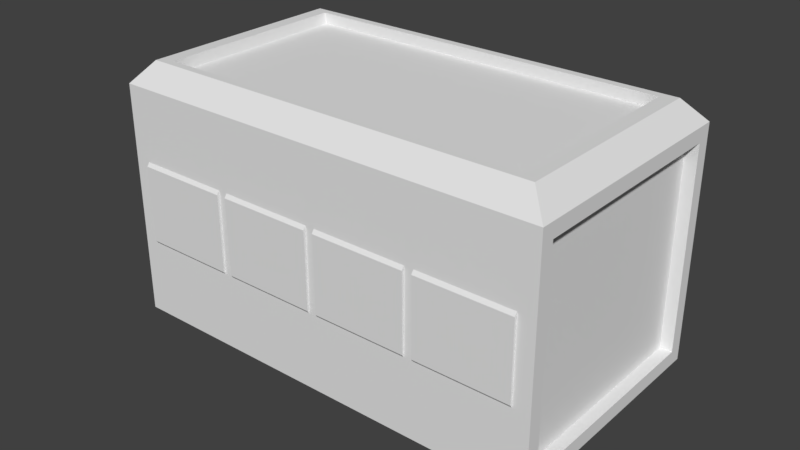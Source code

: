 # Source: holder.blend  (saved by Blender 2.79.0; exported with 4.5.12 LTS)
import bpy
from mathutils import Matrix  # noqa: F401  (used for matrix-valued properties, if any)

bpy.ops.wm.read_factory_settings(use_empty=True)
scene = bpy.context.scene
scene.name = 'Scene'

# ---- collections
col_collection_1 = bpy.data.collections.new('Collection 1'); scene.collection.children.link(col_collection_1)

# ---- world
world_world = bpy.data.worlds.new('World'); scene.world = world_world
world_world.color = (0.05088, 0.05088, 0.05088)
world_world.use_sun_shadow = False
world_world.sun_shadow_jitter_overblur = 0.0
world_world.cycles.sampling_method = 'MANUAL'

# ---- meshes
me_cube_001 = bpy.data.meshes.new('Cube.001')
me_cube_001.from_pydata([(-0.8492, -0.7984, 0.9555), (-0.9444, -0.8895, 0.7698), (-0.9444, 0.8895, 0.7698), (-0.8492, 0.7984, 0.9555), (0.9444, -0.8895, 0.7698), (0.8403, -0.7984, 0.9555), (0.8403, 0.7984, 0.9555), (0.9444, 0.8895, 0.7698), (-0.9444, -0.8895, -0.8119), (-0.8547, -0.7984, -0.9809), (-0.8547, 0.7984, -0.9809), (-0.9444, 0.8895, -0.8119), (0.8547, -0.7984, -0.9809), (0.9444, -0.8895, -0.8119), (0.9444, 0.8895, -0.8119), (0.8547, 0.7984, -0.9809), (-0.9365, 0.8872, 0.8152), (-1.0, -1.0, 0.8798), (1.0, -1.0, 0.8798), (0.9365, 0.8872, 0.8152), (-1.0, -1.0, -0.9218), (-0.9365, 0.8872, -0.8573), (0.9365, 0.8872, -0.8573), (1.0, -1.0, -0.9218), (-1.0, 0.8886, 0.7683), (-1.0, -0.8886, 0.7683), (1.0, -0.8886, 0.7683), (1.0, 0.8886, 0.7683), (-1.0, -0.8886, -0.8104), (-1.0, 0.8886, -0.8104), (1.0, 0.8886, -0.8104), (1.0, -0.8886, -0.8104), (-0.9171, -0.8546, 1.043), (-0.9171, 0.8546, 1.043), (0.9087, 0.8546, 1.043), (0.9087, -0.8546, 1.043), (-0.9218, 0.8546, -1.06), (-0.9218, -0.8546, -1.06), (0.9218, -0.8546, -1.06), (0.9218, 0.8546, -1.06), (-0.8528, -0.7903, 1.043), (-0.8528, 0.7903, 1.043), (0.8444, 0.7903, 1.043), (0.8444, -0.7903, 1.043), (-0.8575, 0.7903, -1.06), (-0.8575, -0.7903, -1.06), (0.8575, -0.7903, -1.06), (0.8575, 0.7903, -1.06), (1.0, 1.0, -0.9218), (-1.0, 1.0, -0.9218), (1.0, 1.0, 0.8798), (-1.0, 1.0, 0.8798), (0.937, 1.0, -0.8588), (-0.937, 1.0, -0.8588), (0.937, 1.0, 0.8167), (-0.937, 1.0, 0.8167)], [], [(6, 3, 0, 5), (36, 49, 48, 39), (38, 23, 20, 37), (14, 7, 4, 13), (32, 33, 51, 17), (34, 35, 18, 50), (8, 1, 2, 11), (50, 51, 33, 34), (17, 18, 35, 32), (36, 37, 20, 49), (38, 39, 48, 23), (10, 15, 12, 9), (20, 23, 18, 17), (22, 21, 16, 19), (24, 25, 17, 51), (26, 27, 50, 18), (28, 29, 49, 20), (30, 31, 23, 48), (31, 26, 18, 23), (25, 28, 20, 17), (29, 24, 51, 49), (27, 30, 48, 50), (2, 1, 25, 24), (4, 7, 27, 26), (8, 11, 29, 28), (14, 13, 31, 30), (13, 4, 26, 31), (1, 8, 28, 25), (11, 2, 24, 29), (7, 14, 30, 27), (40, 41, 33, 32), (42, 43, 35, 34), (43, 40, 32, 35), (41, 42, 34, 33), (44, 45, 37, 36), (46, 47, 39, 38), (47, 44, 36, 39), (45, 46, 38, 37), (0, 3, 41, 40), (6, 5, 43, 42), (5, 0, 40, 43), (3, 6, 42, 41), (10, 9, 45, 44), (12, 15, 47, 46), (15, 10, 44, 47), (9, 12, 46, 45), (53, 52, 48, 49), (54, 55, 51, 50), (55, 53, 49, 51), (52, 54, 50, 48), (21, 22, 52, 53), (19, 16, 55, 54), (16, 21, 53, 55), (22, 19, 54, 52)])
_uv = me_cube_001.uv_layers.new(name='UVMap')
_uv.uv.foreach_set('vector', [0.9977, 0.9964, 0.0008564, 0.9964, 0.0008563, -0.005591, 0.9977, -0.005591, 0.398, 0.9809, 0.3748, 1.0, 0.3748, 0.5125, 0.398, 0.5316, 0.715, 0.5316, 0.7457, 0.5125, 0.7457, 1.0, 0.715, 0.9809, 0.9942, -0.003017, 0.9942, 0.9946, 0.003615, 0.9946, 0.003614, -0.003017, 0.7224, 0.5125, 0.4021, 0.5125, 0.3748, 0.473, 0.7496, 0.473, 0.3476, 0.5125, 0.02726, 0.5125, 8.937e-08, 0.4729, 0.3748, 0.4729, 0.003172, 1.003, 0.003172, 0.004776, 0.9989, 0.004776, 0.9989, 1.003, 0.3344, 1.0, 0.3344, 0.5125, 0.3684, 0.5327, 0.3684, 0.9777, 1.0, 0.5125, 1.0, 1.0, 0.9591, 0.9777, 0.9591, 0.5327, 0.4021, 5.811e-08, 0.7224, 0.0, 0.7496, 0.03387, 0.3748, 0.03387, 0.02726, 8.717e-08, 0.3476, 0.0, 0.3748, 0.03375, 0.0, 0.03375, 0.9968, 1.003, -0.0008924, 1.003, -0.0008924, 0.005947, 0.9968, 0.005947, 9.489e-05, 9.498e-05, 0.9999, 9.489e-05, 0.9999, 0.9007, 9.513e-05, 0.9007, 1.004, 1.009, 0.0008555, 1.009, 0.0008555, -0.0004066, 1.004, -0.0004066, 0.3957, 0.4458, 0.7288, 0.4458, 0.7496, 0.473, 0.3748, 0.473, 0.02088, 0.4457, 0.3539, 0.4457, 0.3748, 0.4729, 8.937e-08, 0.4729, 0.7288, 0.06102, 0.3957, 0.06102, 0.3748, 0.03387, 0.7496, 0.03387, 0.3539, 0.0609, 0.02088, 0.0609, 0.0, 0.03375, 0.3748, 0.03375, 0.02088, 0.0609, 0.02088, 0.4457, 8.937e-08, 0.4729, 0.0, 0.03375, 0.7288, 0.4458, 0.7288, 0.06102, 0.7496, 0.03387, 0.7496, 0.473, 0.3957, 0.06102, 0.3957, 0.4458, 0.3748, 0.473, 0.3748, 0.03387, 0.3539, 0.4457, 0.3539, 0.0609, 0.3748, 0.03375, 0.3748, 0.4729, 0.0, 0.0, 0.0, 0.0, 0.0, 0.0, 0.0, 0.0, 0.0, 0.0, 0.0, 0.0, 0.0, 0.0, 0.0, 0.0, 0.0, 0.0, 0.0, 0.0, 0.0, 0.0, 0.0, 0.0, 0.0, 0.0, 0.0, 0.0, 0.0, 0.0, 0.0, 0.0, 0.0, 0.0, 0.0, 0.0, 0.0, 0.0, 0.0, 0.0, 0.0, 0.0, 0.0, 0.0, 0.0, 0.0, 0.0, 0.0, 0.0, 0.0, 0.0, 0.0, 0.0, 0.0, 0.0, 0.0, 0.0, 0.0, 0.0, 0.0, 0.0, 0.0, 0.0, 0.0, 0.9511, 0.5484, 0.7537, 0.5484, 0.7457, 0.5327, 0.9591, 0.5327, 0.7537, 0.9621, 0.9511, 0.9621, 0.9591, 0.9777, 0.7457, 0.9777, 0.9511, 0.9621, 0.9511, 0.5484, 0.9591, 0.5327, 0.9591, 0.9777, 0.7537, 0.5484, 0.7537, 0.9621, 0.7457, 0.9777, 0.7457, 0.5327, 0.41, 0.9653, 0.7031, 0.9653, 0.715, 0.9809, 0.398, 0.9809, 0.7031, 0.5472, 0.41, 0.5472, 0.398, 0.5316, 0.715, 0.5316, 0.41, 0.5472, 0.41, 0.9653, 0.398, 0.9809, 0.398, 0.5316, 0.7031, 0.9653, 0.7031, 0.5472, 0.715, 0.5316, 0.715, 0.9809, 0.0, 0.0, 0.0, 0.0, 0.0, 0.0, 0.0, 0.0, 0.0, 0.0, 0.0, 0.0, 0.0, 0.0, 0.0, 0.0, 0.0, 0.0, 0.0, 0.0, 0.0, 0.0, 0.0, 0.0, 0.0, 0.0, 0.0, 0.0, 0.0, 0.0, 0.0, 0.0, 0.0, 0.0, 0.0, 0.0, 0.0, 0.0, 0.0, 0.0, 0.0, 0.0, 0.0, 0.0, 0.0, 0.0, 0.0, 0.0, 0.0, 0.0, 0.0, 0.0, 0.0, 0.0, 0.0, 0.0, 0.0, 0.0, 0.0, 0.0, 0.0, 0.0, 0.0, 0.0, 0.0117, 0.5279, 0.0117, 0.9846, 0.0, 1.0, 2.234e-08, 0.5125, 0.3227, 0.9846, 0.3227, 0.5279, 0.3344, 0.5125, 0.3344, 1.0, 0.3227, 0.5279, 0.0117, 0.5279, 2.234e-08, 0.5125, 0.3344, 0.5125, 0.0117, 0.9846, 0.3227, 0.9846, 0.3344, 1.0, 0.0, 1.0, 0.0, 0.0, 0.0, 0.0, 0.0, 0.0, 0.0, 0.0, 0.0, 0.0, 0.0, 0.0, 0.0, 0.0, 0.0, 0.0, 0.0, 0.0, 0.0, 0.0, 0.0, 0.0, 0.0, 0.0, 0.0, 0.0, 0.0, 0.0, 0.0, 0.0, 0.0, 0.0])
me_cube_001.use_remesh_preserve_volume = False
me_cube_001.use_remesh_preserve_attributes = False
me_cube_001.use_mirror_vertex_groups = False
me_cube_001.update()
me_cylinder_007 = bpy.data.meshes.new('Cylinder.007')
me_cylinder_007.from_pydata([(-2.384e-07, -0.4352, 1.0), (-2.384e-07, -0.4352, -1.0), (0.5128, -0.3521, 1.0), (0.5128, -0.3521, -1.0), (0.8298, -0.1345, 1.0), (0.8298, -0.1345, -1.0), (0.8298, 0.1345, 1.0), (0.8298, 0.1345, -1.0), (0.5128, 0.3521, 1.0), (0.5128, 0.3521, -1.0), (-2.384e-07, 0.4352, 1.0), (-4.768e-07, 0.4352, -1.0), (-0.5128, 0.3521, 1.0), (-0.5128, 0.3521, -1.0), (-0.8298, 0.1345, 1.0), (-0.8298, 0.1345, -1.0), (-0.8298, -0.1345, 1.0), (-0.8298, -0.1345, -1.0), (-0.5128, -0.3521, 1.0), (-0.5128, -0.3521, -1.0)], [], [(0, 1, 3, 2), (2, 3, 5, 4), (4, 5, 7, 6), (6, 7, 9, 8), (8, 9, 11, 10), (10, 11, 13, 12), (12, 13, 15, 14), (14, 15, 17, 16), (3, 1, 19, 17, 15, 13, 11, 9, 7, 5), (16, 17, 19, 18), (18, 19, 1, 0), (0, 2, 4, 6, 8, 10, 12, 14, 16, 18)])
_uv = me_cylinder_007.uv_layers.new(name='UVMap')
_uv.uv.foreach_set('vector', [1.001, 0.4859, 0.7967, 0.4859, 0.7967, 0.004497, 1.001, 0.004496, 0.795, 0.5267, 0.589, 0.5267, 0.589, -0.01324, 0.795, -0.01324, 0.5818, 0.49, 0.3985, 0.49, 0.3985, 0.03125, 0.5818, 0.03125, 0.396, 0.4852, 0.2046, 0.4852, 0.2046, 0.005137, 0.396, 0.005139, 0.2033, 0.4841, -0.01426, 0.4841, -0.01426, 0.006232, 0.2033, 0.006232, 0.9867, 0.9841, 0.7731, 0.9841, 0.7731, 0.5564, 0.9867, 0.5564, 0.7942, 0.9727, 0.5773, 0.9727, 0.5773, 0.5524, 0.7942, 0.5524, 0.6052, 0.9628, 0.3752, 0.9628, 0.3752, 0.5546, 0.6052, 0.5546, 0.0, 0.0, 0.0, 0.0, 0.0, 0.0, 0.0, 0.0, 0.0, 0.0, 0.0, 0.0, 0.0, 0.0, 0.0, 0.0, 0.0, 0.0, 0.0, 0.0, 0.3883, 0.9591, 0.2071, 0.9591, 0.2071, 0.5428, 0.3883, 0.5428, 0.2024, 0.9803, 0.004481, 0.9803, 0.004481, 0.5371, 0.2024, 0.5371, 0.0, 0.0, 0.0, 0.0, 0.0, 0.0, 0.0, 0.0, 0.0, 0.0, 0.0, 0.0, 0.0, 0.0, 0.0, 0.0, 0.0, 0.0, 0.0, 0.0])
me_cylinder_007.use_remesh_preserve_volume = False
me_cylinder_007.use_remesh_preserve_attributes = False
me_cylinder_007.use_mirror_vertex_groups = False
me_cylinder_007.update()
me_cylinder_006 = bpy.data.meshes.new('Cylinder.006')
me_cylinder_006.from_pydata([(-2.384e-07, -0.4352, 1.0), (-2.384e-07, -0.4352, -1.0), (0.5128, -0.3521, 1.0), (0.5128, -0.3521, -1.0), (0.8298, -0.1345, 1.0), (0.8298, -0.1345, -1.0), (0.8298, 0.1345, 1.0), (0.8298, 0.1345, -1.0), (0.5128, 0.3521, 1.0), (0.5128, 0.3521, -1.0), (-2.384e-07, 0.4352, 1.0), (-4.768e-07, 0.4352, -1.0), (-0.5128, 0.3521, 1.0), (-0.5128, 0.3521, -1.0), (-0.8298, 0.1345, 1.0), (-0.8298, 0.1345, -1.0), (-0.8298, -0.1345, 1.0), (-0.8298, -0.1345, -1.0), (-0.5128, -0.3521, 1.0), (-0.5128, -0.3521, -1.0)], [], [(0, 1, 3, 2), (2, 3, 5, 4), (4, 5, 7, 6), (6, 7, 9, 8), (8, 9, 11, 10), (10, 11, 13, 12), (12, 13, 15, 14), (14, 15, 17, 16), (3, 1, 19, 17, 15, 13, 11, 9, 7, 5), (16, 17, 19, 18), (18, 19, 1, 0), (0, 2, 4, 6, 8, 10, 12, 14, 16, 18)])
_uv = me_cylinder_006.uv_layers.new(name='UVMap')
_uv.uv.foreach_set('vector', [1.001, 0.4859, 0.7967, 0.4859, 0.7967, 0.004497, 1.001, 0.004496, 0.795, 0.5267, 0.589, 0.5267, 0.589, -0.01324, 0.795, -0.01324, 0.5818, 0.49, 0.3985, 0.49, 0.3985, 0.03125, 0.5818, 0.03125, 0.396, 0.4852, 0.2046, 0.4852, 0.2046, 0.005137, 0.396, 0.005139, 0.2033, 0.4841, -0.01426, 0.4841, -0.01426, 0.006232, 0.2033, 0.006232, 0.9867, 0.9841, 0.7731, 0.9841, 0.7731, 0.5564, 0.9867, 0.5564, 0.7942, 0.9727, 0.5773, 0.9727, 0.5773, 0.5524, 0.7942, 0.5524, 0.6052, 0.9628, 0.3752, 0.9628, 0.3752, 0.5546, 0.6052, 0.5546, 0.0, 0.0, 0.0, 0.0, 0.0, 0.0, 0.0, 0.0, 0.0, 0.0, 0.0, 0.0, 0.0, 0.0, 0.0, 0.0, 0.0, 0.0, 0.0, 0.0, 0.3883, 0.9591, 0.2071, 0.9591, 0.2071, 0.5428, 0.3883, 0.5428, 0.2024, 0.9803, 0.004481, 0.9803, 0.004481, 0.5371, 0.2024, 0.5371, 0.0, 0.0, 0.0, 0.0, 0.0, 0.0, 0.0, 0.0, 0.0, 0.0, 0.0, 0.0, 0.0, 0.0, 0.0, 0.0, 0.0, 0.0, 0.0, 0.0])
me_cylinder_006.use_remesh_preserve_volume = False
me_cylinder_006.use_remesh_preserve_attributes = False
me_cylinder_006.use_mirror_vertex_groups = False
me_cylinder_006.update()
me_cylinder_005 = bpy.data.meshes.new('Cylinder.005')
me_cylinder_005.from_pydata([(-2.384e-07, -0.4352, 1.0), (-2.384e-07, -0.4352, -1.0), (0.5128, -0.3521, 1.0), (0.5128, -0.3521, -1.0), (0.8298, -0.1345, 1.0), (0.8298, -0.1345, -1.0), (0.8298, 0.1345, 1.0), (0.8298, 0.1345, -1.0), (0.5128, 0.3521, 1.0), (0.5128, 0.3521, -1.0), (-2.384e-07, 0.4352, 1.0), (-4.768e-07, 0.4352, -1.0), (-0.5128, 0.3521, 1.0), (-0.5128, 0.3521, -1.0), (-0.8298, 0.1345, 1.0), (-0.8298, 0.1345, -1.0), (-0.8298, -0.1345, 1.0), (-0.8298, -0.1345, -1.0), (-0.5128, -0.3521, 1.0), (-0.5128, -0.3521, -1.0)], [], [(0, 1, 3, 2), (2, 3, 5, 4), (4, 5, 7, 6), (6, 7, 9, 8), (8, 9, 11, 10), (10, 11, 13, 12), (12, 13, 15, 14), (14, 15, 17, 16), (3, 1, 19, 17, 15, 13, 11, 9, 7, 5), (16, 17, 19, 18), (18, 19, 1, 0), (0, 2, 4, 6, 8, 10, 12, 14, 16, 18)])
_uv = me_cylinder_005.uv_layers.new(name='UVMap')
_uv.uv.foreach_set('vector', [1.001, 0.4859, 0.7967, 0.4859, 0.7967, 0.004497, 1.001, 0.004496, 0.795, 0.5267, 0.589, 0.5267, 0.589, -0.01324, 0.795, -0.01324, 0.5818, 0.49, 0.3985, 0.49, 0.3985, 0.03125, 0.5818, 0.03125, 0.396, 0.4852, 0.2046, 0.4852, 0.2046, 0.005137, 0.396, 0.005139, 0.2033, 0.4841, -0.01426, 0.4841, -0.01426, 0.006232, 0.2033, 0.006232, 0.9867, 0.9841, 0.7731, 0.9841, 0.7731, 0.5564, 0.9867, 0.5564, 0.7942, 0.9727, 0.5773, 0.9727, 0.5773, 0.5524, 0.7942, 0.5524, 0.6052, 0.9628, 0.3752, 0.9628, 0.3752, 0.5546, 0.6052, 0.5546, 0.0, 0.0, 0.0, 0.0, 0.0, 0.0, 0.0, 0.0, 0.0, 0.0, 0.0, 0.0, 0.0, 0.0, 0.0, 0.0, 0.0, 0.0, 0.0, 0.0, 0.3883, 0.9591, 0.2071, 0.9591, 0.2071, 0.5428, 0.3883, 0.5428, 0.2024, 0.9803, 0.004481, 0.9803, 0.004481, 0.5371, 0.2024, 0.5371, 0.0, 0.0, 0.0, 0.0, 0.0, 0.0, 0.0, 0.0, 0.0, 0.0, 0.0, 0.0, 0.0, 0.0, 0.0, 0.0, 0.0, 0.0, 0.0, 0.0])
me_cylinder_005.use_remesh_preserve_volume = False
me_cylinder_005.use_remesh_preserve_attributes = False
me_cylinder_005.use_mirror_vertex_groups = False
me_cylinder_005.update()
me_cylinder_002 = bpy.data.meshes.new('Cylinder.002')
me_cylinder_002.from_pydata([(-2.384e-07, -0.4352, 1.0), (-2.384e-07, -0.4352, -1.0), (0.5128, -0.3521, 1.0), (0.5128, -0.3521, -1.0), (0.8298, -0.1345, 1.0), (0.8298, -0.1345, -1.0), (0.8298, 0.1345, 1.0), (0.8298, 0.1345, -1.0), (0.5128, 0.3521, 1.0), (0.5128, 0.3521, -1.0), (-2.384e-07, 0.4352, 1.0), (-4.768e-07, 0.4352, -1.0), (-0.5128, 0.3521, 1.0), (-0.5128, 0.3521, -1.0), (-0.8298, 0.1345, 1.0), (-0.8298, 0.1345, -1.0), (-0.8298, -0.1345, 1.0), (-0.8298, -0.1345, -1.0), (-0.5128, -0.3521, 1.0), (-0.5128, -0.3521, -1.0)], [], [(0, 1, 3, 2), (2, 3, 5, 4), (4, 5, 7, 6), (6, 7, 9, 8), (8, 9, 11, 10), (10, 11, 13, 12), (12, 13, 15, 14), (14, 15, 17, 16), (3, 1, 19, 17, 15, 13, 11, 9, 7, 5), (16, 17, 19, 18), (18, 19, 1, 0), (0, 2, 4, 6, 8, 10, 12, 14, 16, 18)])
_uv = me_cylinder_002.uv_layers.new(name='UVMap')
_uv.uv.foreach_set('vector', [1.001, 0.4859, 0.7967, 0.4859, 0.7967, 0.004497, 1.001, 0.004496, 0.795, 0.5267, 0.589, 0.5267, 0.589, -0.01324, 0.795, -0.01324, 0.5818, 0.49, 0.3985, 0.49, 0.3985, 0.03125, 0.5818, 0.03125, 0.396, 0.4852, 0.2046, 0.4852, 0.2046, 0.005137, 0.396, 0.005139, 0.2033, 0.4841, -0.01426, 0.4841, -0.01426, 0.006232, 0.2033, 0.006232, 0.9867, 0.9841, 0.7731, 0.9841, 0.7731, 0.5564, 0.9867, 0.5564, 0.7942, 0.9727, 0.5773, 0.9727, 0.5773, 0.5524, 0.7942, 0.5524, 0.6052, 0.9628, 0.3752, 0.9628, 0.3752, 0.5546, 0.6052, 0.5546, 0.0, 0.0, 0.0, 0.0, 0.0, 0.0, 0.0, 0.0, 0.0, 0.0, 0.0, 0.0, 0.0, 0.0, 0.0, 0.0, 0.0, 0.0, 0.0, 0.0, 0.3883, 0.9591, 0.2071, 0.9591, 0.2071, 0.5428, 0.3883, 0.5428, 0.2024, 0.9803, 0.004481, 0.9803, 0.004481, 0.5371, 0.2024, 0.5371, 0.0, 0.0, 0.0, 0.0, 0.0, 0.0, 0.0, 0.0, 0.0, 0.0, 0.0, 0.0, 0.0, 0.0, 0.0, 0.0, 0.0, 0.0, 0.0, 0.0])
me_cylinder_002.use_remesh_preserve_volume = False
me_cylinder_002.use_remesh_preserve_attributes = False
me_cylinder_002.use_mirror_vertex_groups = False
me_cylinder_002.update()

# ---- objects
ob_cube = bpy.data.objects.new('Cube', me_cube_001)
ob_cylinder_003 = bpy.data.objects.new('Cylinder.003', me_cylinder_007)
ob_cylinder_002 = bpy.data.objects.new('Cylinder.002', me_cylinder_006)
ob_cylinder_000 = bpy.data.objects.new('Cylinder.000', me_cylinder_005)
ob_cylinder_001 = bpy.data.objects.new('Cylinder.001', me_cylinder_002)

# ---- transforms, parenting, visibility, modifiers, constraints
ob_cube.location = (0.009607, 0.03924, -0.01291)
ob_cube.scale = (0.9025, 0.5071, 0.5308)
ob_cube.lineart.crease_threshold = 0.0
ob_cylinder_003.location = (0.2215, 0.0007119, -0.01824)
ob_cylinder_003.rotation_euler = (1.571, -5.028, 1.571)
ob_cylinder_003.scale = (0.5881, 1.152, 0.194)
ob_cylinder_003.lineart.crease_threshold = 0.0
ob_cylinder_002.location = (-0.2052, 0.0007119, -0.01824)
ob_cylinder_002.rotation_euler = (1.571, -5.028, 1.571)
ob_cylinder_002.scale = (0.5881, 1.152, 0.194)
ob_cylinder_002.lineart.crease_threshold = 0.0
ob_cylinder_000.location = (-0.6319, 0.0007119, -0.01824)
ob_cylinder_000.rotation_euler = (1.571, -5.028, 1.571)
ob_cylinder_000.scale = (0.5881, 1.152, 0.194)
ob_cylinder_000.lineart.crease_threshold = 0.0
ob_cylinder_001.location = (0.6482, 0.0007119, -0.01824)
ob_cylinder_001.rotation_euler = (1.571, -5.028, 1.571)
ob_cylinder_001.scale = (0.5881, 1.152, 0.194)
ob_cylinder_001.lineart.crease_threshold = 0.0

# ---- collection membership
col_collection_1.objects.link(ob_cube)
col_collection_1.objects.link(ob_cylinder_003)
col_collection_1.objects.link(ob_cylinder_002)
col_collection_1.objects.link(ob_cylinder_000)
col_collection_1.objects.link(ob_cylinder_001)

# ---- scene / render settings (as saved in the file)
scene.frame_start = 1; scene.frame_end = 250; scene.frame_set(1)
scene.render.engine = 'BLENDER_EEVEE_NEXT'
scene.render.resolution_percentage = 50
scene.render.dither_intensity = 0.0
scene.cycles.use_denoising = False
scene.cycles.samples = 128
scene.cycles.sampling_pattern = 'TABULATED_SOBOL'
scene.cycles.use_adaptive_sampling = False
scene.cycles.use_light_tree = False
scene.cycles.blur_glossy = 0.0
scene.cycles.sample_clamp_indirect = 0.0
scene.view_settings.view_transform = 'Standard'
bpy.context.view_layer.update()

# ---- added for rendering (the .blend has no active camera and no usable light): camera, sun
cam_auto = bpy.data.cameras.new('AutoCamera')
cam_auto.lens = 50.0
cam_auto.sensor_width = 36.0
cam_auto.clip_end = 1000.0
ob_auto_camera = bpy.data.objects.new('AutoCamera', cam_auto)
scene.collection.objects.link(ob_auto_camera)
ob_auto_camera.location = (2.34471, -2.80141, 1.84984)
ob_auto_camera.rotation_euler = (1.09748, -7.21219e-08, 0.694738)
scene.camera = ob_auto_camera
light_auto_sun = bpy.data.lights.new('AutoSun', 'SUN')
light_auto_sun.energy = 3.0
light_auto_sun.angle = 0.0523599
ob_auto_sun = bpy.data.objects.new('AutoSun', light_auto_sun)
scene.collection.objects.link(ob_auto_sun)
ob_auto_sun.rotation_euler = (0.872665, 0.174533, 0.523599)
bpy.context.view_layer.update()
